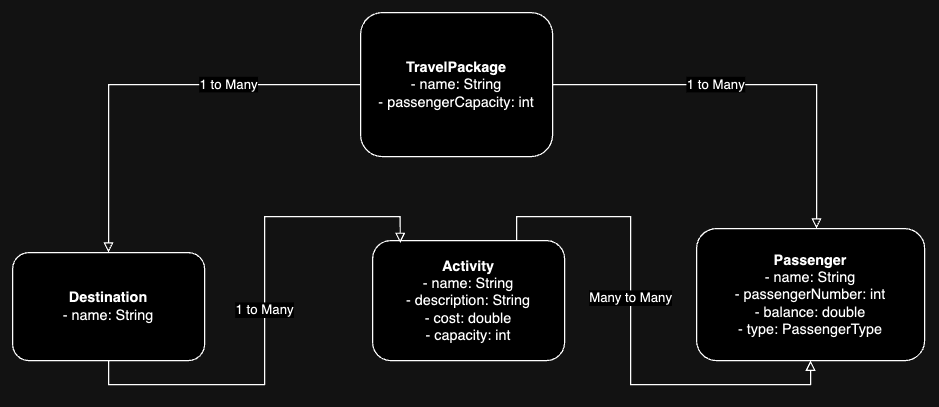

The diagram above was exported from draw.io. Its source (the exported page's mxGraphModel, read from the mxfile embedded in the PNG):
<mxGraphModel dx="875" dy="533" grid="1" gridSize="10" guides="1" tooltips="1" connect="1" arrows="1" fold="1" page="1" pageScale="1" pageWidth="827" pageHeight="1169" math="0" shadow="0">
  <root>
    <mxCell id="0" />
    <mxCell id="1" parent="0" />
    <mxCell id="kzhofl4lcM3_z8NcJGYP-1" value="&lt;b&gt;TravelPackage&lt;/b&gt;&lt;br&gt;- name: String&lt;br&gt;- passengerCapacity: int" style="rounded=1;whiteSpace=wrap;html=1;" vertex="1" parent="1">
      <mxGeometry x="330" y="130" width="160" height="120" as="geometry" />
    </mxCell>
    <mxCell id="kzhofl4lcM3_z8NcJGYP-2" value="&lt;b&gt;Destination&lt;/b&gt;&lt;br&gt;- name: String" style="rounded=1;whiteSpace=wrap;html=1;" vertex="1" parent="1">
      <mxGeometry x="40" y="330" width="160" height="90" as="geometry" />
    </mxCell>
    <mxCell id="kzhofl4lcM3_z8NcJGYP-3" value="&lt;b&gt;Activity&lt;/b&gt;&lt;br&gt;- name: String&lt;br&gt;- description: String&lt;br&gt;- cost: double&lt;br&gt;- capacity: int" style="rounded=1;whiteSpace=wrap;html=1;" vertex="1" parent="1">
      <mxGeometry x="340" y="320" width="160" height="100" as="geometry" />
    </mxCell>
    <mxCell id="kzhofl4lcM3_z8NcJGYP-4" value="&lt;b&gt;Passenger&lt;/b&gt;&lt;br&gt;- name: String&lt;br&gt;- passengerNumber: int&lt;br&gt;- balance: double&lt;br&gt;- type: PassengerType" style="rounded=1;whiteSpace=wrap;html=1;" vertex="1" parent="1">
      <mxGeometry x="610" y="310" width="190" height="110" as="geometry" />
    </mxCell>
    <mxCell id="kzhofl4lcM3_z8NcJGYP-5" value="1 to Many" style="edgeStyle=orthogonalEdgeStyle;rounded=0;html=1;entryX=0.5;entryY=0;endArrow=block;endFill=0;labelBackgroundColor=#ffffff;exitX=0;exitY=0.5;exitDx=0;exitDy=0;entryDx=0;entryDy=0;" edge="1" parent="1" source="kzhofl4lcM3_z8NcJGYP-1" target="kzhofl4lcM3_z8NcJGYP-2">
      <mxGeometry x="-0.3714" relative="1" as="geometry">
        <mxPoint x="320" y="180" as="sourcePoint" />
        <mxPoint x="110" y="320" as="targetPoint" />
        <Array as="points">
          <mxPoint x="120" y="190" />
        </Array>
        <mxPoint as="offset" />
      </mxGeometry>
    </mxCell>
    <mxCell id="kzhofl4lcM3_z8NcJGYP-6" value="1 to Many" style="edgeStyle=orthogonalEdgeStyle;rounded=0;html=1;entryX=0.144;entryY=0.02;endArrow=block;endFill=0;labelBackgroundColor=#ffffff;exitX=0.5;exitY=1;exitDx=0;exitDy=0;entryDx=0;entryDy=0;entryPerimeter=0;" edge="1" parent="1" source="kzhofl4lcM3_z8NcJGYP-2" target="kzhofl4lcM3_z8NcJGYP-3">
      <mxGeometry relative="1" as="geometry">
        <mxPoint x="110" y="390" as="sourcePoint" />
        <mxPoint x="360" y="310" as="targetPoint" />
        <Array as="points">
          <mxPoint x="120" y="440" />
          <mxPoint x="250" y="440" />
          <mxPoint x="250" y="300" />
          <mxPoint x="363" y="300" />
        </Array>
      </mxGeometry>
    </mxCell>
    <mxCell id="kzhofl4lcM3_z8NcJGYP-7" value="1 to Many" style="edgeStyle=orthogonalEdgeStyle;rounded=0;html=1;exitX=1;exitY=0.5;endArrow=block;endFill=0;labelBackgroundColor=#ffffff;exitDx=0;exitDy=0;" edge="1" parent="1" source="kzhofl4lcM3_z8NcJGYP-1">
      <mxGeometry x="-0.2" relative="1" as="geometry">
        <mxPoint x="490" y="140" as="sourcePoint" />
        <mxPoint x="710" y="310" as="targetPoint" />
        <Array as="points">
          <mxPoint x="710" y="190" />
        </Array>
        <mxPoint as="offset" />
      </mxGeometry>
    </mxCell>
    <mxCell id="kzhofl4lcM3_z8NcJGYP-8" value="Many to Many" style="edgeStyle=orthogonalEdgeStyle;rounded=0;html=1;exitX=0.75;exitY=0;endArrow=block;endFill=0;labelBackgroundColor=#ffffff;" edge="1" parent="1" source="kzhofl4lcM3_z8NcJGYP-3" target="kzhofl4lcM3_z8NcJGYP-4">
      <mxGeometry x="-0.1395" relative="1" as="geometry">
        <mxPoint x="700" y="470" as="targetPoint" />
        <Array as="points">
          <mxPoint x="460" y="300" />
          <mxPoint x="555" y="300" />
          <mxPoint x="555" y="440" />
          <mxPoint x="705" y="440" />
        </Array>
        <mxPoint as="offset" />
      </mxGeometry>
    </mxCell>
  </root>
</mxGraphModel>